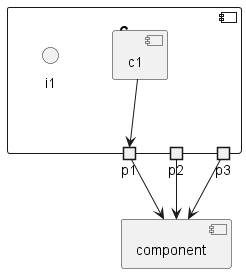

The diagram above was rendered by PlantUML. Its source (embedded in the PNG):
@startuml
' left to right direction
component component as c
component C {
    component c1
    interface i1
    portOut p1
    portOut p2
    portOut p3
}

p1 --> c
p2 --> c
p3 --> c
c1 --> p1

@enduml